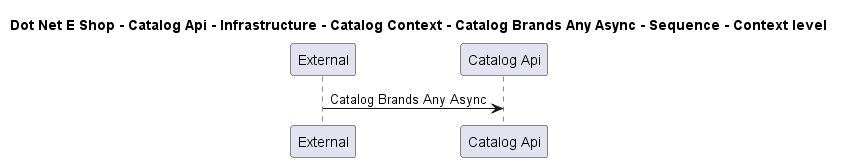

The diagram above was rendered by PlantUML. Its source (embedded in the PNG):
@startuml

title Dot Net E Shop - Catalog Api - Infrastructure - Catalog Context - Catalog Brands Any Async - Sequence - Context level

participant "External" as C4InterFlow.SoftwareSystems.ExternalSystem
participant "Catalog Api" as DotNetEShop.SoftwareSystems.CatalogApi

C4InterFlow.SoftwareSystems.ExternalSystem -> DotNetEShop.SoftwareSystems.CatalogApi : Catalog Brands Any Async


@enduml